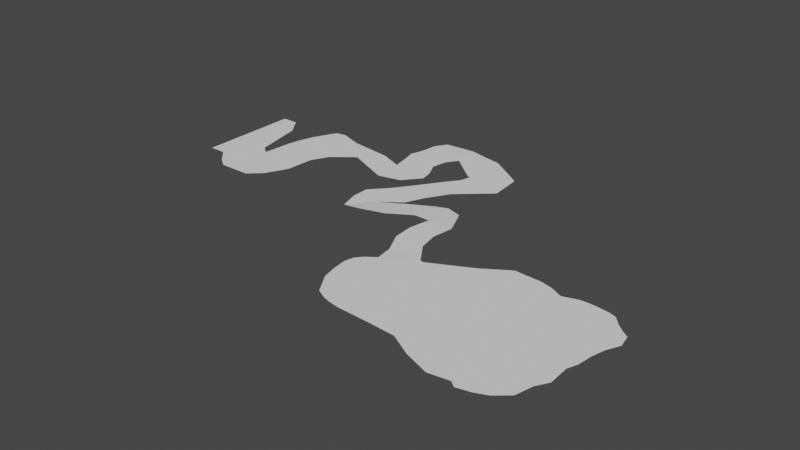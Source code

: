 # Source: river_mesh_flat.blend  (saved by Blender 2.80.75; exported with 4.5.12 LTS)
import bpy
from mathutils import Matrix  # noqa: F401  (used for matrix-valued properties, if any)

bpy.ops.wm.read_factory_settings(use_empty=True)
scene = bpy.context.scene
scene.name = 'Scene'

# ---- collections
col_collection = bpy.data.collections.new('Collection'); scene.collection.children.link(col_collection)

# ---- world
world_world = bpy.data.worlds.new('World'); scene.world = world_world
world_world.use_nodes = True; world_world.node_tree.nodes.clear()
_N = world_world.node_tree.nodes; _L = world_world.node_tree.links
n0 = _N.new('ShaderNodeOutputWorld'); n0.name = 'World Output'; n0.location = (300, 300)
n1 = _N.new('ShaderNodeBackground'); n1.name = 'Background'; n1.location = (10, 300)
n1.inputs[0].default_value = (0.05088, 0.05088, 0.05088, 1.0)
_L.new(n1.outputs[0], n0.inputs[0])
n0.is_active_output = True
world_world.color = (0.05088, 0.05088, 0.05088)
world_world.use_sun_shadow = False
world_world.sun_shadow_jitter_overblur = 0.0

# ---- meshes
me_cube_001 = bpy.data.meshes.new('Cube.001')
me_cube_001.from_pydata([], [], [])
_uv = me_cube_001.uv_layers.new(name='UVMap')
_uv.uv.foreach_set('vector', [])
me_cube_001.use_remesh_preserve_volume = False
me_cube_001.use_remesh_preserve_attributes = False
me_cube_001.use_mirror_vertex_groups = False
me_cube_001.update()
me_cube_000 = bpy.data.meshes.new('Cube.000')
me_cube_000.from_pydata([(-76.59, 12.69, 2.861e-06), (-55.08, 23.66, 2.861e-06), (-59.13, -38.04, 2.861e-06), (-38.7, -38.91, 2.861e-06), (-82.85, 8.063, 2.861e-06), (-65.38, -36.92, 2.861e-06), (-86.05, 4.308, 2.861e-06), (-70.29, -35.48, 2.861e-06), (-87.6, -1.551, 2.861e-06), (-76.79, -32.21, 2.861e-06), (-86.61, -10.39, 2.861e-06), (-84.53, -19.66, 2.861e-06), (-43.13, 29.46, 2.861e-06), (-21.47, -39.95, 2.861e-06), (-29.07, 36.58, 2.861e-06), (-7.411, -47.83, 2.861e-06), (-13.23, 46.86, 2.861e-06), (8.43, -53.68, 2.861e-06), (-0.4618, 46.06, 2.861e-06), (21.2, -51.86, 2.861e-06), (3.159, 46.06, 2.861e-06), (24.82, -54.61, 2.861e-06), (11.03, 44.0, 2.861e-06), (32.69, -52.86, 2.861e-06), (18.69, 40.15, 2.861e-06), (40.35, -49.73, 2.861e-06), (28.56, 43.17, 2.861e-06), (48.26, -42.94, 2.861e-06), (34.96, 43.17, 2.861e-06), (50.98, -31.95, 2.861e-06), (41.6, 42.41, 2.861e-06), (55.18, -24.92, 2.861e-06), (45.62, 41.8, 2.861e-06), (54.63, -11.55, 2.861e-06), (49.41, 40.55, 2.861e-06), (56.94, -5.551, 2.861e-06), (54.37, 35.08, 2.861e-06), (58.13, 3.985, 2.861e-06), (58.41, 31.48, 2.861e-06), (60.24, 12.04, 2.861e-06), (62.53, 28.55, 2.861e-06), (64.17, 20.47, 2.861e-06)], [], [(1, 0, 2, 3), (1, 3, 13, 12), (2, 0, 4, 5), (5, 4, 6, 7), (9, 8, 10, 11), (7, 6, 8, 9), (14, 15, 17, 16), (12, 13, 15, 14), (16, 17, 19, 18), (20, 21, 23, 22), (18, 19, 21, 20), (24, 25, 27, 26), (22, 23, 25, 24), (26, 27, 29, 28), (30, 31, 33, 32), (28, 29, 31, 30), (32, 33, 35, 34), (36, 37, 39, 38), (34, 35, 37, 36), (38, 39, 41, 40)])
_uv = me_cube_000.uv_layers.new(name='UVMap')
_uv.uv.foreach_set('vector', [0.1868, 0.4393, 0.05563, 0.336, 0.2422, 0.01532, 0.382, 0.03692, 0.1868, 0.4393, 0.382, 0.03692, 0.5002, 0.05302, 0.2601, 0.4947, 0.2422, 0.01532, 0.05563, 0.336, 0.01943, 0.2962, 0.1983, 0.01455, 0.1983, 0.01455, 0.01943, 0.2962, 0.002723, 0.2664, 0.1631, 0.01772, 0.1146, 0.03115, 8.351e-05, 0.2246, 0.01866, 0.166, 0.04524, 0.1059, 0.1631, 0.01772, 0.002723, 0.2664, 8.351e-05, 0.2246, 0.1146, 0.03115, 0.3458, 0.5619, 0.6062, 0.01842, 0.7215, 8.351e-05, 0.4395, 0.6528, 0.2601, 0.4947, 0.5002, 0.05302, 0.6062, 0.01842, 0.3458, 0.5619, 0.4395, 0.6528, 0.7215, 8.351e-05, 0.8056, 0.02956, 0.5272, 0.6646, 0.5517, 0.6695, 0.8339, 0.01579, 0.8849, 0.03823, 0.6079, 0.6661, 0.5272, 0.6646, 0.8056, 0.02956, 0.8339, 0.01579, 0.5517, 0.6695, 0.665, 0.6503, 0.9327, 0.06975, 0.9772, 0.1264, 0.7279, 0.684, 0.6079, 0.6661, 0.8849, 0.03823, 0.9327, 0.06975, 0.665, 0.6503, 0.7279, 0.684, 0.9772, 0.1264, 0.9809, 0.2046, 0.7713, 0.6926, 0.8173, 0.6964, 0.9999, 0.2579, 0.9782, 0.3479, 0.8455, 0.6976, 0.7713, 0.6926, 0.9809, 0.2046, 0.9999, 0.2579, 0.8173, 0.6964, 0.8455, 0.6976, 0.9782, 0.3479, 0.9859, 0.3917, 0.8728, 0.6943, 0.9138, 0.6638, 0.9811, 0.458, 0.9846, 0.5154, 0.9461, 0.6448, 0.8728, 0.6943, 0.9859, 0.3917, 0.9811, 0.458, 0.9138, 0.6638, 0.9461, 0.6448, 0.9846, 0.5154, 0.9999, 0.5779, 0.978, 0.6305])
me_cube_000.use_remesh_preserve_volume = False
me_cube_000.use_remesh_preserve_attributes = False
me_cube_000.use_mirror_vertex_groups = False
me_cube_000.update()
me_cube_002 = bpy.data.meshes.new('Cube.002')
me_cube_002.from_pydata([(-10.67, 24.92, 0.03191), (5.337, 24.92, 0.03191), (-13.25, 11.21, 0.03191), (3.46, 11.21, 0.03191), (-12.38, -1.443, 0.03191), (5.98, -1.443, 0.03191), (-6.29, -14.41, -0.2872), (14.9, -14.41, 0.03191), (-4.292, -25.76, 0.03191), (17.22, -14.8, 0.03191)], [], [(1, 0, 2, 3), (3, 2, 4, 5), (7, 6, 8, 9), (5, 4, 6, 7)])
_uv = me_cube_002.uv_layers.new(name='UVMap')
_uv.uv.foreach_set('vector', [0.4869, 0.9089, 0.1826, 0.9999, 0.05557, 0.754, 0.3732, 0.659, 0.3732, 0.659, 0.05557, 0.754, 6.977e-05, 0.5085, 0.3492, 0.4041, 0.4449, 0.1069, 0.04214, 0.2273, 0.01566, 6.977e-05, 0.4869, 0.08639, 0.3492, 0.4041, 6.977e-05, 0.5085, 0.04214, 0.2273, 0.4449, 0.1069])
me_cube_002.use_remesh_preserve_volume = False
me_cube_002.use_remesh_preserve_attributes = False
me_cube_002.use_mirror_vertex_groups = False
me_cube_002.update()
me_cube_003 = bpy.data.meshes.new('Cube.003')
me_cube_003.from_pydata([(-20.96, -2.043, -0.5893), (-35.79, -3.577, -0.5893), (-20.96, -16.28, 0.825), (-32.16, -15.91, -0.5893), (-5.054, 7.575, -0.5893), (-5.054, -11.63, 0.825), (9.677, 15.53, -0.5893), (9.677, -2.62, 0.825), (17.44, 18.67, -0.5893), (19.9, -2.62, 0.825), (27.37, 15.53, -0.5893), (35.9, -2.62, 0.825)], [], [(0, 1, 3, 2), (0, 2, 5, 4), (4, 5, 7, 6), (6, 7, 9, 8), (8, 9, 11, 10)])
_uv = me_cube_003.uv_layers.new(name='UVMap')
_uv.uv.foreach_set('vector', [0.1593, 0.2112, 0.1301, 5.984e-05, 0.3137, 0.008455, 0.3582, 0.1637, 0.1593, 0.2112, 0.3582, 0.1637, 0.3467, 0.4003, 0.07893, 0.4645, 0.07893, 0.4645, 0.3467, 0.4003, 0.2709, 0.6353, 0.01776, 0.6959, 0.01776, 0.6959, 0.2709, 0.6353, 0.3049, 0.7774, 5.984e-05, 0.8143, 5.984e-05, 0.8143, 0.3049, 0.7774, 0.3582, 0.9999, 0.07669, 0.9419])
me_cube_003.use_remesh_preserve_volume = False
me_cube_003.use_remesh_preserve_attributes = False
me_cube_003.use_mirror_vertex_groups = False
me_cube_003.update()
me_cube_004 = bpy.data.meshes.new('Cube.004')
me_cube_004.from_pydata([(33.01, 45.21, 0.0), (7.425, 25.87, 0.0), (34.76, 24.53, 0.0), (1.756, 18.25, 0.0), (14.54, 6.47, 0.0), (-10.74, 0.1932, 0.0), (5.732, -8.073, 0.0), (-17.95, -9.607, 0.0), (0.8558, -19.43, 0.0), (-28.07, -20.97, 0.0), (-13.25, -30.45, 0.0), (-28.07, -31.99, 0.0)], [], [(0, 1, 3, 2), (4, 5, 7, 6), (2, 3, 5, 4), (8, 9, 11, 10), (6, 7, 9, 8)])
_uv = me_cube_004.uv_layers.new(name='UVMap')
_uv.uv.foreach_set('vector', [0.08585, 1.0, 4.777e-05, 0.6856, 0.001747, 0.5892, 0.2283, 0.8444, 0.1776, 0.5737, 0.01329, 0.3664, 0.01603, 0.2428, 0.197, 0.4021, 0.2283, 0.8444, 0.001747, 0.5892, 0.01329, 0.3664, 0.1776, 0.5737, 0.2283, 0.2805, 0.005114, 0.08867, 0.07347, 4.777e-05, 0.1832, 0.1044, 0.197, 0.4021, 0.01603, 0.2428, 0.005114, 0.08867, 0.2283, 0.2805])
me_cube_004.use_remesh_preserve_volume = False
me_cube_004.use_remesh_preserve_attributes = False
me_cube_004.use_mirror_vertex_groups = False
me_cube_004.update()
me_cube_005 = bpy.data.meshes.new('Cube.005')
me_cube_005.from_pydata([(-34.97, 15.82, 1.042), (-13.82, 0.0001678, 1.042), (-17.31, 19.61, -0.2083), (-0.6678, -10.1, -0.2083), (-5.083, 16.8, -0.2083), (3.049, -13.0, -0.2083), (5.351, 14.78, -0.2083), (4.041, -13.0, -0.2083), (22.79, 3.374, -0.2083), (4.749, -13.0, -0.2083), (28.73, -0.9615, -0.2083), (3.141, -20.3, -0.2083)], [], [(2, 3, 5, 4), (0, 1, 3, 2), (4, 5, 7, 6), (8, 9, 11, 10), (6, 7, 9, 8)])
_uv = me_cube_005.uv_layers.new(name='UVMap')
_uv.uv.foreach_set('vector', [0.2893, 0.1774, 0.4643, 0.7396, 0.4565, 0.8207, 0.1792, 0.3644, 0.5471, 7.395e-05, 0.4958, 0.4538, 0.4643, 0.7396, 0.2893, 0.1774, 0.1792, 0.3644, 0.4565, 0.8207, 0.4447, 0.8332, 0.08049, 0.5194, 0.01625, 0.8738, 0.4363, 0.8421, 0.5471, 0.9087, 7.395e-05, 0.9999, 0.08049, 0.5194, 0.4447, 0.8332, 0.4363, 0.8421, 0.01625, 0.8738])
me_cube_005.use_remesh_preserve_volume = False
me_cube_005.use_remesh_preserve_attributes = False
me_cube_005.use_mirror_vertex_groups = False
me_cube_005.update()
me_cube_006 = bpy.data.meshes.new('Cube.006')
me_cube_006.from_pydata([(-10.59, -15.85, 9.537e-07), (5.286, -31.67, 9.537e-07), (-12.53, -4.791, 9.537e-07), (14.46, -20.61, 9.537e-07), (-14.65, 3.223, 9.537e-07), (12.87, -12.6, 9.537e-07), (-11.88, 12.42, 9.537e-07), (8.358, -3.399, 9.537e-07), (-10.81, 22.44, 9.537e-07), (10.06, 6.624, 9.537e-07), (-5.865, 30.02, 9.537e-07), (15.28, 14.2, 9.537e-07)], [], [(2, 3, 5, 4), (0, 1, 3, 2), (6, 7, 9, 8), (4, 5, 7, 6), (8, 9, 11, 10)])
_uv = me_cube_006.uv_layers.new(name='UVMap')
_uv.uv.foreach_set('vector', [0.03768, 0.4308, 0.483, 0.1837, 0.4541, 0.3135, 6.949e-05, 0.5604, 0.0734, 0.2515, 0.338, 6.949e-05, 0.483, 0.1837, 0.03768, 0.4308, 0.04164, 0.7112, 0.3771, 0.4615, 0.401, 0.6253, 0.0551, 0.8748, 6.949e-05, 0.5604, 0.4541, 0.3135, 0.3771, 0.4615, 0.04164, 0.7112, 0.0551, 0.8748, 0.401, 0.6253, 0.483, 0.7506, 0.1327, 0.9999])
me_cube_006.use_remesh_preserve_volume = False
me_cube_006.use_remesh_preserve_attributes = False
me_cube_006.use_mirror_vertex_groups = False
me_cube_006.update()
me_cube_007 = bpy.data.meshes.new('Cube.007')
me_cube_007.from_pydata([(-31.77, 14.28, -9.537e-07), (-15.89, -2.347, -9.537e-07), (-3.195, 10.26, -9.537e-07), (12.68, -14.91, -9.537e-07), (11.15, 4.27, -9.537e-07), (27.03, -11.55, -9.537e-07)], [], [(0, 1, 3, 2), (2, 3, 5, 4)])
_uv = me_cube_007.uv_layers.new(name='UVMap')
_uv.uv.foreach_set('vector', [0.1263, 5.135e-05, 0.2638, 0.3305, 0.2638, 0.8166, 0.004524, 0.4325, 0.004524, 0.4325, 0.2638, 0.8166, 0.126, 0.9999, 5.135e-05, 0.6745])
me_cube_007.use_remesh_preserve_volume = False
me_cube_007.use_remesh_preserve_attributes = False
me_cube_007.use_mirror_vertex_groups = False
me_cube_007.update()
me_cube_008 = bpy.data.meshes.new('Cube.008')
me_cube_008.from_pydata([(-18.77, -14.69, 9.537e-07), (-18.77, -45.28, 9.537e-07), (-17.14, 4.184, 9.537e-07), (-4.53, -45.28, 9.537e-07), (-15.7, 12.02, 9.537e-07), (3.72, -37.78, 9.537e-07), (-12.54, 22.84, 9.537e-07), (10.79, -23.52, 9.537e-07), (-5.188, 37.63, 9.537e-07), (11.92, -5.334, 9.537e-07), (1.756, 38.71, 9.537e-07), (17.64, 5.936, 9.537e-07), (15.48, 33.59, 9.537e-07), (31.35, 16.97, 9.537e-07)], [], [(0, 1, 3, 2), (2, 3, 5, 4), (6, 7, 9, 8), (4, 5, 7, 6), (8, 9, 11, 10), (10, 11, 13, 12)])
_uv = me_cube_008.uv_layers.new(name='UVMap')
_uv.uv.foreach_set('vector', [0.1334, 0.3181, 0.2939, 6.988e-05, 0.442, 0.07484, 0.05133, 0.5229, 0.05133, 0.5229, 0.442, 0.07484, 0.4885, 0.1961, 0.02513, 0.612, 0.001305, 0.741, 0.4871, 0.3814, 0.4034, 0.5765, 6.988e-05, 0.9334, 0.02513, 0.612, 0.4885, 0.1961, 0.4871, 0.3814, 0.001305, 0.741, 6.988e-05, 0.9334, 0.4034, 0.5765, 0.4037, 0.7237, 0.06659, 0.9811, 0.06659, 0.9811, 0.4037, 0.7237, 0.4885, 0.9104, 0.2361, 0.9999])
me_cube_008.use_remesh_preserve_volume = False
me_cube_008.use_remesh_preserve_attributes = False
me_cube_008.use_mirror_vertex_groups = False
me_cube_008.update()
me_cube_009 = bpy.data.meshes.new('Cube.009')
me_cube_009.from_pydata([(-17.26, -18.77, 0.0), (-17.26, 46.93, 0.0), (-6.815, -18.77, 0.0), (-6.815, 46.93, 0.0), (1.543, 34.84, 0.0), (1.543, -27.56, 0.0), (8.35, 2.993, 0.0), (8.35, -32.39, 0.0), (14.18, -1.807, 0.0), (14.18, -32.39, 0.0)], [], [(3, 2, 5, 4), (3, 1, 0, 2), (4, 5, 7, 6), (6, 7, 9, 8)])
_uv = me_cube_009.uv_layers.new(name='UVMap')
_uv.uv.foreach_set('vector', [0.1317, 0.9999, 0.1317, 0.1717, 0.237, 0.06103, 0.237, 0.8476, 0.1317, 0.9999, 6.299e-05, 0.9999, 6.295e-05, 0.1717, 0.1317, 0.1717, 0.237, 0.8476, 0.237, 0.06103, 0.3229, 6.299e-05, 0.3229, 0.4461, 0.3229, 0.4461, 0.3229, 6.299e-05, 0.3963, 6.295e-05, 0.3963, 0.3856])
me_cube_009.use_remesh_preserve_volume = False
me_cube_009.use_remesh_preserve_attributes = False
me_cube_009.use_mirror_vertex_groups = False
me_cube_009.update()

# ---- objects
ob_cube = bpy.data.objects.new('Cube', me_cube_001)
ob_cube_001 = bpy.data.objects.new('Cube.001', me_cube_000)
ob_cube_002 = bpy.data.objects.new('Cube.002', me_cube_002)
ob_cube_003 = bpy.data.objects.new('Cube.003', me_cube_003)
ob_cube_004 = bpy.data.objects.new('Cube.004', me_cube_004)
ob_cube_005 = bpy.data.objects.new('Cube.005', me_cube_005)
ob_cube_006 = bpy.data.objects.new('Cube.006', me_cube_006)
ob_cube_007 = bpy.data.objects.new('Cube.007', me_cube_007)
ob_cube_008 = bpy.data.objects.new('Cube.008', me_cube_008)
ob_cube_009 = bpy.data.objects.new('Cube.009', me_cube_009)

# ---- transforms, parenting, visibility, modifiers, constraints
ob_cube.location = (25.95, 5.069, 2.895)
ob_cube.scale = (5.221, 5.221, 5.221)
ob_cube.lineart.crease_threshold = 0.0
ob_cube_001.location = (116.2, -53.86, 8.481)
ob_cube_001.lineart.crease_threshold = 0.0
ob_cube_002.location = (43.92, -15.41, 8.449)
ob_cube_002.lineart.crease_threshold = 0.0
ob_cube_003.location = (13.36, 12.13, 7.656)
ob_cube_003.lineart.crease_threshold = 0.0
ob_cube_004.location = (5.647, 40.54, 7.067)
ob_cube_004.lineart.crease_threshold = 0.0
ob_cube_005.location = (9.931, 86.72, 7.275)
ob_cube_005.lineart.crease_threshold = 0.0
ob_cube_006.location = (-19.17, 72.52, 8.317)
ob_cube_006.lineart.crease_threshold = 0.0
ob_cube_007.location = (-40.91, 52.4, 8.317)
ob_cube_007.lineart.crease_threshold = 0.0
ob_cube_008.location = (-88.16, 33.08, 8.317)
ob_cube_008.lineart.crease_threshold = 0.0
ob_cube_009.location = (-121.1, 20.2, 8.317)
ob_cube_009.lineart.crease_threshold = 0.0

# ---- collection membership
col_collection.objects.link(ob_cube)
col_collection.objects.link(ob_cube_001)
col_collection.objects.link(ob_cube_002)
col_collection.objects.link(ob_cube_003)
col_collection.objects.link(ob_cube_004)
col_collection.objects.link(ob_cube_005)
col_collection.objects.link(ob_cube_006)
col_collection.objects.link(ob_cube_007)
col_collection.objects.link(ob_cube_008)
col_collection.objects.link(ob_cube_009)

# ---- scene / render settings (as saved in the file)
scene.frame_start = 1; scene.frame_end = 250; scene.frame_set(1)
scene.render.engine = 'BLENDER_EEVEE_NEXT'
scene.cycles.use_denoising = False
scene.cycles.samples = 128
scene.cycles.sampling_pattern = 'TABULATED_SOBOL'
scene.cycles.use_adaptive_sampling = False
scene.cycles.use_light_tree = False
scene.view_settings.view_transform = 'Filmic'
bpy.context.view_layer.update()

# ---- added for rendering (the .blend has no active camera and no usable light): camera, sun
cam_auto = bpy.data.cameras.new('AutoCamera')
cam_auto.lens = 50.0
cam_auto.sensor_width = 36.0
cam_auto.clip_end = 6242.1
ob_auto_camera = bpy.data.objects.new('AutoCamera', cam_auto)
scene.collection.objects.link(ob_auto_camera)
ob_auto_camera.location = (376.687, -427.884, 290.23)
ob_auto_camera.rotation_euler = (1.09748, -7.21219e-08, 0.694738)
scene.camera = ob_auto_camera
light_auto_sun = bpy.data.lights.new('AutoSun', 'SUN')
light_auto_sun.energy = 3.0
light_auto_sun.angle = 0.0523599
ob_auto_sun = bpy.data.objects.new('AutoSun', light_auto_sun)
scene.collection.objects.link(ob_auto_sun)
ob_auto_sun.rotation_euler = (0.872665, 0.174533, 0.523599)
bpy.context.view_layer.update()
